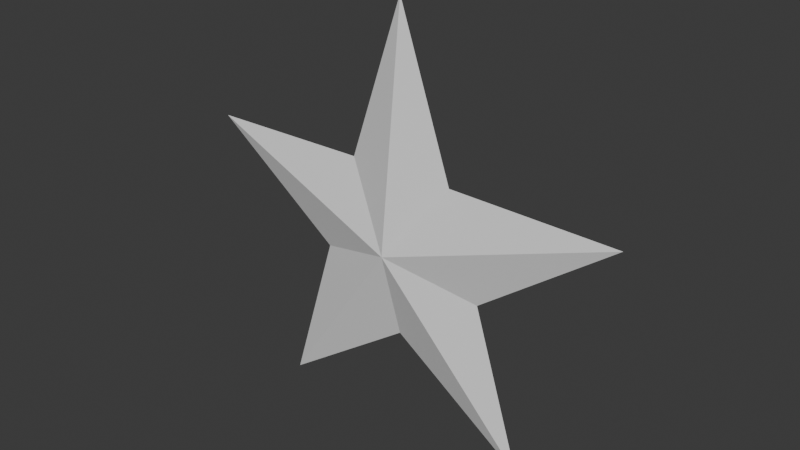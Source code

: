 # Source: Star.blend  (saved by Blender 4.0.36; exported with 4.5.12 LTS)
import bpy
from mathutils import Matrix  # noqa: F401  (used for matrix-valued properties, if any)

bpy.ops.wm.read_factory_settings(use_empty=True)
scene = bpy.context.scene
scene.name = 'Scene'

# ---- collections
col_collection = bpy.data.collections.new('Collection'); scene.collection.children.link(col_collection)

# ---- world
world_world = bpy.data.worlds.new('World'); scene.world = world_world
world_world.use_nodes = True; world_world.node_tree.nodes.clear()
_N = world_world.node_tree.nodes; _L = world_world.node_tree.links
n0 = _N.new('ShaderNodeOutputWorld'); n0.name = 'World Output'; n0.location = (300, 300)
n1 = _N.new('ShaderNodeBackground'); n1.name = 'Background'; n1.location = (10, 300)
n1.inputs[0].default_value = (0.05088, 0.05088, 0.05088, 1.0)
_L.new(n1.outputs[0], n0.inputs[0])
n0.is_active_output = True
world_world.color = (0.05088, 0.05088, 0.05088)
world_world.use_sun_shadow = False
world_world.sun_shadow_jitter_overblur = 0.0

# ---- meshes
me_circle = bpy.data.meshes.new('Circle')
me_circle.from_pydata([(-0.1308, 3.241e-07, -0.18), (-0.08352, 3.297e-07, -0.02714), (-0.2117, 3.353e-07, 0.06877), (0.08352, 3.297e-07, -0.02714), (0.1308, 3.241e-07, -0.18), (1.326e-08, 0.02461, 0.0), (1.487e-08, 3.278e-07, -0.08781), (-0.05162, 3.353e-07, 0.07104), (1.326e-08, 3.409e-07, 0.2225), (0.05162, 3.353e-07, 0.07104), (0.2117, 3.353e-07, 0.06877), (1.326e-08, -0.02461, 0.0)], [], [(2, 7, 5), (1, 2, 5), (0, 1, 5), (6, 0, 5), (4, 6, 5), (3, 4, 5), (10, 3, 5), (9, 10, 5), (8, 9, 5), (7, 8, 5), (2, 11, 7), (1, 11, 2), (0, 11, 1), (6, 11, 0), (4, 11, 6), (3, 11, 4), (10, 11, 3), (9, 11, 10), (8, 11, 9), (7, 11, 8)])
_uv = me_circle.uv_layers.new(name='UVMap')
_uv.uv.foreach_set('vector', [0.0, 0.618, 0.3781, 0.6237, 0.5, 0.4472, 0.3027, 0.3798, 0.0, 0.618, 0.5, 0.4472, 0.191, 0.0, 0.3027, 0.3798, 0.5, 0.4472, 0.5, 0.2291, 0.191, 0.0, 0.5, 0.4472, 0.809, 0.0, 0.5, 0.2291, 0.5, 0.4472, 0.6973, 0.3798, 0.809, 0.0, 0.5, 0.4472, 1.0, 0.618, 0.6973, 0.3798, 0.5, 0.4472, 0.6219, 0.6237, 1.0, 0.618, 0.5, 0.4472, 0.5, 1.0, 0.6219, 0.6237, 0.5, 0.4472, 0.3781, 0.6237, 0.5, 1.0, 0.5, 0.4472, 0.0, 0.618, 0.5, 0.4472, 0.3781, 0.6237, 0.3027, 0.3798, 0.5, 0.4472, 0.0, 0.618, 0.191, 0.0, 0.5, 0.4472, 0.3027, 0.3798, 0.5, 0.2291, 0.5, 0.4472, 0.191, 0.0, 0.809, 0.0, 0.5, 0.4472, 0.5, 0.2291, 0.6973, 0.3798, 0.5, 0.4472, 0.809, 0.0, 1.0, 0.618, 0.5, 0.4472, 0.6973, 0.3798, 0.6219, 0.6237, 0.5, 0.4472, 1.0, 0.618, 0.5, 1.0, 0.5, 0.4472, 0.6219, 0.6237, 0.3781, 0.6237, 0.5, 0.4472, 0.5, 1.0])
me_circle.update()

# ---- objects
ob_circle = bpy.data.objects.new('Circle', me_circle)

# ---- transforms, parenting, visibility, modifiers, constraints
ob_circle.location = (0.0, 0.0, 0.0)

# ---- collection membership
col_collection.objects.link(ob_circle)

# ---- scene / render settings (as saved in the file)
scene.frame_start = 1; scene.frame_end = 250; scene.frame_set(1)
scene.render.engine = 'BLENDER_EEVEE_NEXT'
scene.cycles.sampling_pattern = 'TABULATED_SOBOL'
bpy.context.view_layer.update()

# ---- added for rendering (the .blend has no active camera and no usable light): camera, sun
cam_auto = bpy.data.cameras.new('AutoCamera')
cam_auto.lens = 50.0
cam_auto.sensor_width = 36.0
cam_auto.clip_end = 1000.0
ob_auto_camera = bpy.data.objects.new('AutoCamera', cam_auto)
scene.collection.objects.link(ob_auto_camera)
ob_auto_camera.location = (0.542411, -0.650892, 0.45518)
ob_auto_camera.rotation_euler = (1.09748, -7.21219e-08, 0.694738)
scene.camera = ob_auto_camera
light_auto_sun = bpy.data.lights.new('AutoSun', 'SUN')
light_auto_sun.energy = 3.0
light_auto_sun.angle = 0.0523599
ob_auto_sun = bpy.data.objects.new('AutoSun', light_auto_sun)
scene.collection.objects.link(ob_auto_sun)
ob_auto_sun.rotation_euler = (0.872665, 0.174533, 0.523599)
bpy.context.view_layer.update()
